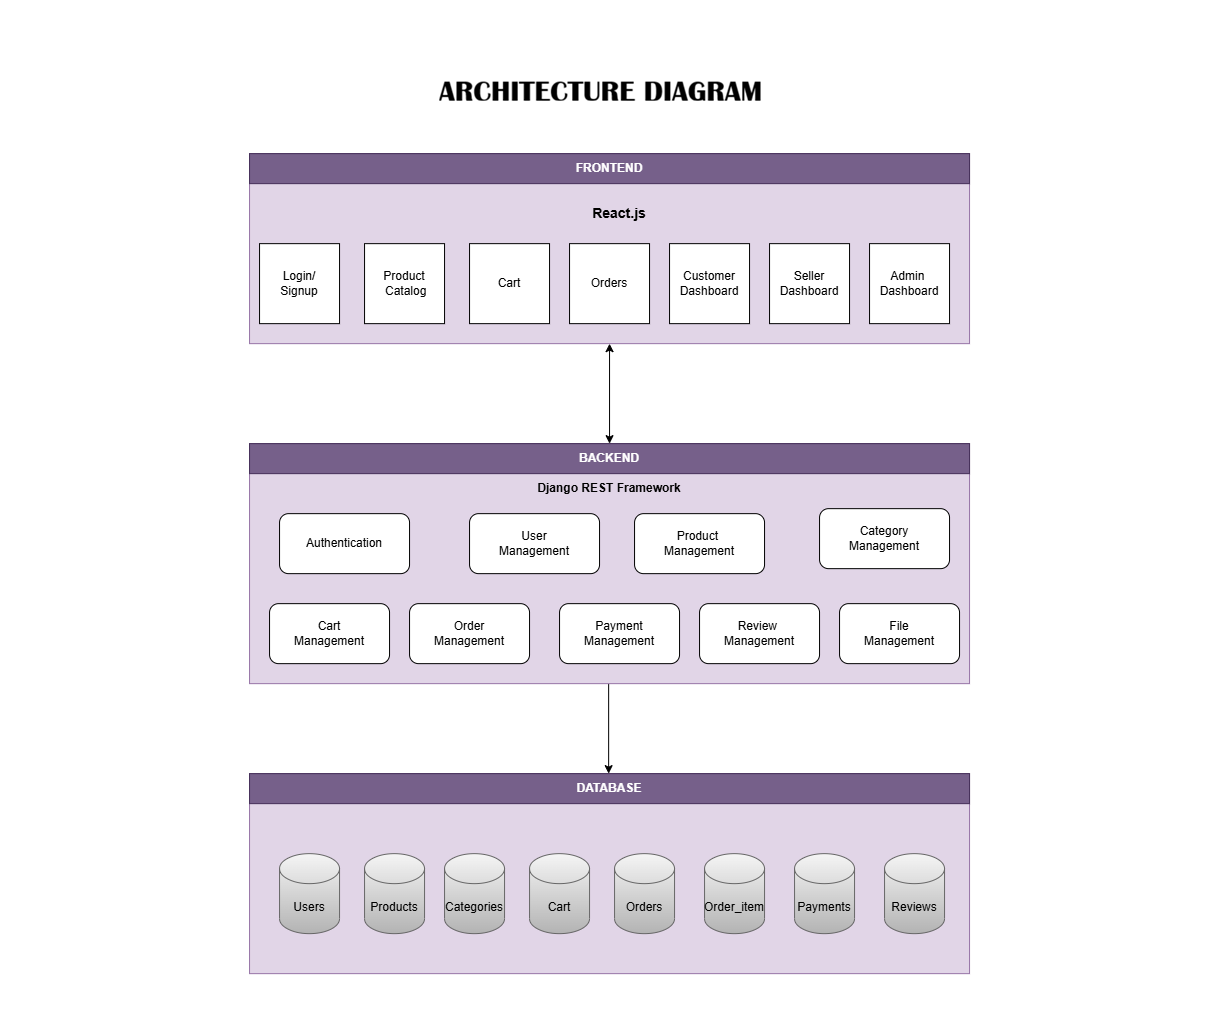

The diagram above was exported from draw.io. Its source (the exported page's mxGraphModel, read from the mxfile embedded in the PNG):
<mxGraphModel dx="1007" dy="420" grid="1" gridSize="10" guides="1" tooltips="1" connect="1" arrows="1" fold="1" page="0" pageScale="1" pageWidth="1100" pageHeight="850" math="0" shadow="0">
  <root>
    <mxCell id="0" />
    <mxCell id="1" parent="0" />
    <mxCell id="lDEdShLSG1caK39xezfC-57" edge="1" parent="1" source="lDEdShLSG1caK39xezfC-9" style="edgeStyle=orthogonalEdgeStyle;rounded=0;orthogonalLoop=1;jettySize=auto;html=1;exitX=0.5;exitY=1;exitDx=0;exitDy=0;entryX=0.5;entryY=0;entryDx=0;entryDy=0;startArrow=classic;startFill=1;" target="lDEdShLSG1caK39xezfC-48">
      <mxGeometry relative="1" as="geometry" />
    </mxCell>
    <mxCell id="lDEdShLSG1caK39xezfC-9" parent="1" style="rounded=0;whiteSpace=wrap;html=1;fillColor=#e1d5e7;strokeColor=#9673a6;" value="" vertex="1">
      <mxGeometry height="190" width="720" x="450" y="420" as="geometry" />
    </mxCell>
    <mxCell id="lDEdShLSG1caK39xezfC-10" parent="1" style="whiteSpace=wrap;html=1;aspect=fixed;direction=south;align=center;" value="Login/&lt;div&gt;Signup&lt;/div&gt;" vertex="1">
      <mxGeometry height="80" width="80" x="460" y="510" as="geometry" />
    </mxCell>
    <mxCell id="lDEdShLSG1caK39xezfC-11" parent="1" style="whiteSpace=wrap;html=1;aspect=fixed;" value="Product&lt;div&gt;&lt;span style=&quot;background-color: transparent; color: light-dark(rgb(0, 0, 0), rgb(255, 255, 255));&quot;&gt;&amp;nbsp;Catalog&lt;/span&gt;&lt;/div&gt;" vertex="1">
      <mxGeometry height="80" width="80" x="565" y="510" as="geometry" />
    </mxCell>
    <mxCell id="lDEdShLSG1caK39xezfC-13" parent="1" style="whiteSpace=wrap;html=1;aspect=fixed;" value="Cart" vertex="1">
      <mxGeometry height="80" width="80" x="670" y="510" as="geometry" />
    </mxCell>
    <mxCell id="lDEdShLSG1caK39xezfC-14" parent="1" style="whiteSpace=wrap;html=1;aspect=fixed;" value="Orders" vertex="1">
      <mxGeometry height="80" width="80" x="770" y="510" as="geometry" />
    </mxCell>
    <mxCell id="lDEdShLSG1caK39xezfC-15" parent="1" style="whiteSpace=wrap;html=1;aspect=fixed;" value="Customer&lt;div&gt;Dashboard&lt;/div&gt;" vertex="1">
      <mxGeometry height="80" width="80" x="870" y="510" as="geometry" />
    </mxCell>
    <mxCell id="lDEdShLSG1caK39xezfC-16" parent="1" style="whiteSpace=wrap;html=1;aspect=fixed;" value="Seller&lt;div&gt;Dashboard&lt;/div&gt;" vertex="1">
      <mxGeometry height="80" width="80" x="970" y="510" as="geometry" />
    </mxCell>
    <mxCell id="lDEdShLSG1caK39xezfC-17" parent="1" style="whiteSpace=wrap;html=1;aspect=fixed;" value="Admin&amp;nbsp;&lt;div&gt;Dashboard&lt;/div&gt;" vertex="1">
      <mxGeometry height="80" width="80" x="1070" y="510" as="geometry" />
    </mxCell>
    <mxCell id="lDEdShLSG1caK39xezfC-58" edge="1" parent="1" style="edgeStyle=orthogonalEdgeStyle;rounded=0;orthogonalLoop=1;jettySize=auto;html=1;exitX=0.5;exitY=1;exitDx=0;exitDy=0;entryX=0.5;entryY=0;entryDx=0;entryDy=0;">
      <mxGeometry relative="1" as="geometry">
        <mxPoint x="809.09" y="950" as="sourcePoint" />
        <mxPoint x="809.09" y="1040" as="targetPoint" />
      </mxGeometry>
    </mxCell>
    <mxCell id="lDEdShLSG1caK39xezfC-20" parent="1" style="rounded=0;whiteSpace=wrap;html=1;fillColor=#e1d5e7;strokeColor=#9673a6;" value="" vertex="1">
      <mxGeometry height="240" width="720" x="450" y="710" as="geometry" />
    </mxCell>
    <mxCell id="lDEdShLSG1caK39xezfC-23" parent="1" style="rounded=1;whiteSpace=wrap;html=1;" value="Authentication" vertex="1">
      <mxGeometry height="60" width="130" x="480" y="780" as="geometry" />
    </mxCell>
    <mxCell id="lDEdShLSG1caK39xezfC-25" parent="1" style="rounded=1;whiteSpace=wrap;html=1;" value="Product&amp;nbsp;&lt;div&gt;Management&lt;/div&gt;" vertex="1">
      <mxGeometry height="60" width="130" x="835" y="780" as="geometry" />
    </mxCell>
    <mxCell id="lDEdShLSG1caK39xezfC-26" parent="1" style="rounded=1;whiteSpace=wrap;html=1;" value="Category&lt;div&gt;Management&lt;/div&gt;" vertex="1">
      <mxGeometry height="60" width="130" x="1020" y="775" as="geometry" />
    </mxCell>
    <mxCell id="lDEdShLSG1caK39xezfC-27" parent="1" style="rounded=1;whiteSpace=wrap;html=1;" value="User&lt;div&gt;Management&lt;/div&gt;" vertex="1">
      <mxGeometry height="60" width="130" x="670" y="780" as="geometry" />
    </mxCell>
    <mxCell id="lDEdShLSG1caK39xezfC-32" parent="1" style="rounded=1;whiteSpace=wrap;html=1;" value="File&lt;div&gt;Management&lt;/div&gt;" vertex="1">
      <mxGeometry height="60" width="120" x="1040" y="870" as="geometry" />
    </mxCell>
    <mxCell id="lDEdShLSG1caK39xezfC-33" parent="1" style="rounded=1;whiteSpace=wrap;html=1;" value="Review&amp;nbsp;&lt;div&gt;Management&lt;/div&gt;" vertex="1">
      <mxGeometry height="60" width="120" x="900" y="870" as="geometry" />
    </mxCell>
    <mxCell id="lDEdShLSG1caK39xezfC-34" parent="1" style="rounded=1;whiteSpace=wrap;html=1;" value="Payment&lt;div&gt;Management&lt;/div&gt;" vertex="1">
      <mxGeometry height="60" width="120" x="760" y="870" as="geometry" />
    </mxCell>
    <mxCell id="lDEdShLSG1caK39xezfC-35" parent="1" style="rounded=1;whiteSpace=wrap;html=1;" value="Order&lt;div&gt;Management&lt;/div&gt;" vertex="1">
      <mxGeometry height="60" width="120" x="610" y="870" as="geometry" />
    </mxCell>
    <mxCell id="lDEdShLSG1caK39xezfC-36" parent="1" style="rounded=1;whiteSpace=wrap;html=1;" value="Cart&lt;div&gt;Management&lt;/div&gt;" vertex="1">
      <mxGeometry height="60" width="120" x="470" y="870" as="geometry" />
    </mxCell>
    <mxCell id="lDEdShLSG1caK39xezfC-48" parent="1" style="rounded=0;whiteSpace=wrap;html=1;fillColor=#76608a;fontColor=#ffffff;strokeColor=#432D57;" value="&lt;b&gt;BACKEND&lt;/b&gt;" vertex="1">
      <mxGeometry height="30" width="720" x="450" y="710" as="geometry" />
    </mxCell>
    <mxCell id="lDEdShLSG1caK39xezfC-50" parent="1" style="text;html=1;whiteSpace=wrap;strokeColor=none;fillColor=none;align=center;verticalAlign=middle;rounded=0;" value="&lt;b&gt;Django REST Framework&lt;/b&gt;" vertex="1">
      <mxGeometry height="30" width="160" x="730" y="740" as="geometry" />
    </mxCell>
    <mxCell id="lDEdShLSG1caK39xezfC-51" parent="1" style="rounded=0;whiteSpace=wrap;html=1;fillColor=#76608a;fontColor=#ffffff;strokeColor=#432D57;" value="&lt;b&gt;FRONTEND&lt;/b&gt;" vertex="1">
      <mxGeometry height="30" width="720" x="450" y="420" as="geometry" />
    </mxCell>
    <mxCell id="lDEdShLSG1caK39xezfC-52" parent="1" style="text;html=1;whiteSpace=wrap;strokeColor=none;fillColor=none;align=center;verticalAlign=middle;rounded=0;" value="&lt;b&gt;&lt;font style=&quot;font-size: 14px;&quot;&gt;React.js&lt;/font&gt;&lt;/b&gt;" vertex="1">
      <mxGeometry height="30" width="100" x="770" y="465" as="geometry" />
    </mxCell>
    <mxCell id="Vpqc_-SWP4FCXjH9FnWi-2" parent="1" style="rounded=0;whiteSpace=wrap;html=1;movable=1;resizable=1;rotatable=1;deletable=1;editable=1;locked=0;connectable=1;fillColor=#e1d5e7;strokeColor=#9673a6;" value="" vertex="1">
      <mxGeometry height="200" width="720" x="450" y="1040" as="geometry" />
    </mxCell>
    <mxCell id="Vpqc_-SWP4FCXjH9FnWi-3" parent="1" style="rounded=0;whiteSpace=wrap;html=1;fillColor=#76608a;fontColor=#ffffff;strokeColor=#432D57;" value="&lt;b&gt;DATABASE&lt;/b&gt;" vertex="1">
      <mxGeometry height="30" width="720" x="450" y="1040" as="geometry" />
    </mxCell>
    <mxCell id="lDEdShLSG1caK39xezfC-39" parent="1" style="shape=cylinder3;whiteSpace=wrap;html=1;boundedLbl=1;backgroundOutline=1;size=15;fillColor=#f5f5f5;gradientColor=#b3b3b3;strokeColor=#666666;" value="Users" vertex="1">
      <mxGeometry height="80" width="60" x="480" y="1120" as="geometry" />
    </mxCell>
    <mxCell id="lDEdShLSG1caK39xezfC-46" parent="1" style="shape=cylinder3;whiteSpace=wrap;html=1;boundedLbl=1;backgroundOutline=1;size=15;fillColor=#f5f5f5;gradientColor=#b3b3b3;strokeColor=#666666;" value="Products" vertex="1">
      <mxGeometry height="80" width="60" x="565" y="1120" as="geometry" />
    </mxCell>
    <mxCell id="lDEdShLSG1caK39xezfC-42" parent="1" style="shape=cylinder3;whiteSpace=wrap;html=1;boundedLbl=1;backgroundOutline=1;size=15;fillColor=#f5f5f5;gradientColor=#b3b3b3;strokeColor=#666666;" value="&lt;div&gt;Order_item&lt;/div&gt;" vertex="1">
      <mxGeometry height="80" width="60" x="905" y="1120" as="geometry" />
    </mxCell>
    <mxCell id="lDEdShLSG1caK39xezfC-47" parent="1" style="shape=cylinder3;whiteSpace=wrap;html=1;boundedLbl=1;backgroundOutline=1;size=15;fillColor=#f5f5f5;gradientColor=#b3b3b3;strokeColor=#666666;" value="Reviews" vertex="1">
      <mxGeometry height="80" width="60" x="1085" y="1120" as="geometry" />
    </mxCell>
    <mxCell id="lDEdShLSG1caK39xezfC-44" parent="1" style="shape=cylinder3;whiteSpace=wrap;html=1;boundedLbl=1;backgroundOutline=1;size=15;fillColor=#f5f5f5;gradientColor=#b3b3b3;strokeColor=#666666;" value="Orders" vertex="1">
      <mxGeometry height="80" width="60" x="815" y="1120" as="geometry" />
    </mxCell>
    <mxCell id="lDEdShLSG1caK39xezfC-43" parent="1" style="shape=cylinder3;whiteSpace=wrap;html=1;boundedLbl=1;backgroundOutline=1;size=15;fillColor=#f5f5f5;gradientColor=#b3b3b3;strokeColor=#666666;" value="Cart" vertex="1">
      <mxGeometry height="80" width="60" x="730" y="1120" as="geometry" />
    </mxCell>
    <mxCell id="lDEdShLSG1caK39xezfC-41" parent="1" style="shape=cylinder3;whiteSpace=wrap;html=1;boundedLbl=1;backgroundOutline=1;size=15;fillColor=#f5f5f5;gradientColor=#b3b3b3;strokeColor=#666666;" value="Payments" vertex="1">
      <mxGeometry height="80" width="60" x="995" y="1120" as="geometry" />
    </mxCell>
    <mxCell id="lDEdShLSG1caK39xezfC-40" parent="1" style="shape=cylinder3;whiteSpace=wrap;html=1;boundedLbl=1;backgroundOutline=1;size=15;fillColor=#f5f5f5;gradientColor=#b3b3b3;strokeColor=#666666;" value="Categories" vertex="1">
      <mxGeometry height="80" width="60" x="645" y="1120" as="geometry" />
    </mxCell>
  </root>
</mxGraphModel>